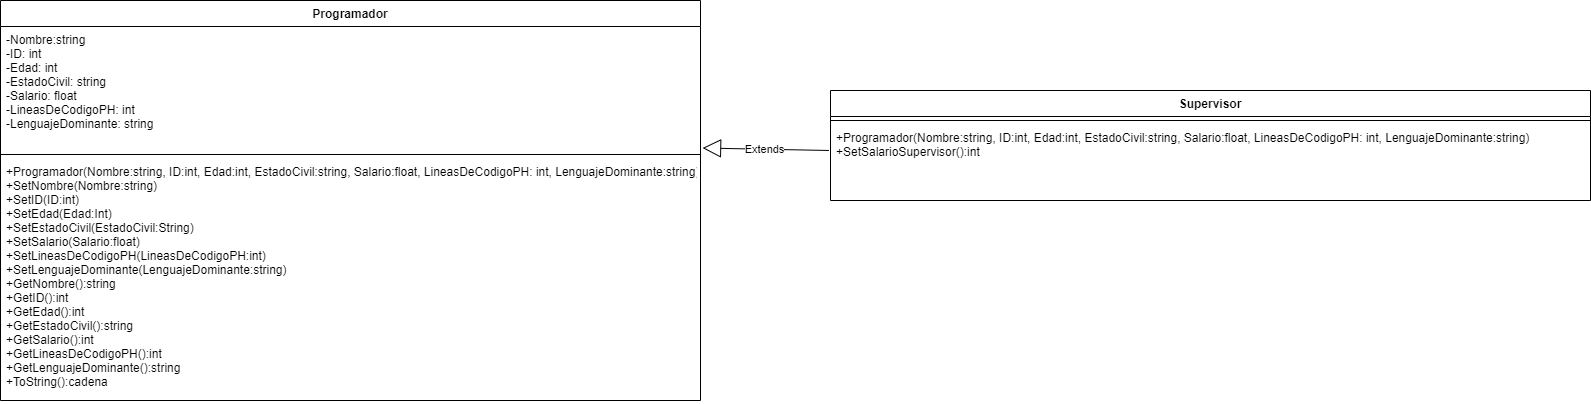

The diagram above was exported from draw.io. Its source (the exported page's mxGraphModel, read from the mxfile embedded in the PNG):
<mxGraphModel dx="1724" dy="1012" grid="1" gridSize="10" guides="1" tooltips="1" connect="1" arrows="1" fold="1" page="1" pageScale="1" pageWidth="850" pageHeight="1100" math="0" shadow="0">
  <root>
    <mxCell id="0" />
    <mxCell id="1" parent="0" />
    <mxCell id="QiToMiYmlN6Fy0AeAAHh-1" value="Programador" style="swimlane;fontStyle=1;align=center;verticalAlign=top;childLayout=stackLayout;horizontal=1;startSize=26;horizontalStack=0;resizeParent=1;resizeParentMax=0;resizeLast=0;collapsible=1;marginBottom=0;" parent="1" vertex="1">
      <mxGeometry x="90" y="60" width="700" height="400" as="geometry" />
    </mxCell>
    <mxCell id="QiToMiYmlN6Fy0AeAAHh-2" value="-Nombre:string&#10;-ID: int&#10;-Edad: int&#10;-EstadoCivil: string&#10;-Salario: float&#10;-LineasDeCodigoPH: int&#10;-LenguajeDominante: string" style="text;strokeColor=none;fillColor=none;align=left;verticalAlign=top;spacingLeft=4;spacingRight=4;overflow=hidden;rotatable=0;points=[[0,0.5],[1,0.5]];portConstraint=eastwest;" parent="QiToMiYmlN6Fy0AeAAHh-1" vertex="1">
      <mxGeometry y="26" width="700" height="124" as="geometry" />
    </mxCell>
    <mxCell id="QiToMiYmlN6Fy0AeAAHh-3" value="" style="line;strokeWidth=1;fillColor=none;align=left;verticalAlign=middle;spacingTop=-1;spacingLeft=3;spacingRight=3;rotatable=0;labelPosition=right;points=[];portConstraint=eastwest;strokeColor=inherit;" parent="QiToMiYmlN6Fy0AeAAHh-1" vertex="1">
      <mxGeometry y="150" width="700" height="8" as="geometry" />
    </mxCell>
    <mxCell id="QiToMiYmlN6Fy0AeAAHh-4" value="+Programador(Nombre:string, ID:int, Edad:int, EstadoCivil:string, Salario:float, LineasDeCodigoPH: int, LenguajeDominante:string)&#10;+SetNombre(Nombre:string)&#10;+SetID(ID:int)&#10;+SetEdad(Edad:Int)&#10;+SetEstadoCivil(EstadoCivil:String)&#10;+SetSalario(Salario:float)&#10;+SetLineasDeCodigoPH(LineasDeCodigoPH:int)&#10;+SetLenguajeDominante(LenguajeDominante:string)&#10;+GetNombre():string&#10;+GetID():int&#10;+GetEdad():int&#10;+GetEstadoCivil():string&#10;+GetSalario():int&#10;+GetLineasDeCodigoPH():int&#10;+GetLenguajeDominante():string&#10;+ToString():cadena" style="text;strokeColor=none;fillColor=none;align=left;verticalAlign=top;spacingLeft=4;spacingRight=4;overflow=hidden;rotatable=0;points=[[0,0.5],[1,0.5]];portConstraint=eastwest;" parent="QiToMiYmlN6Fy0AeAAHh-1" vertex="1">
      <mxGeometry y="158" width="700" height="242" as="geometry" />
    </mxCell>
    <mxCell id="QiToMiYmlN6Fy0AeAAHh-5" value="Supervisor" style="swimlane;fontStyle=1;align=center;verticalAlign=top;childLayout=stackLayout;horizontal=1;startSize=26;horizontalStack=0;resizeParent=1;resizeParentMax=0;resizeLast=0;collapsible=1;marginBottom=0;" parent="1" vertex="1">
      <mxGeometry x="920" y="150" width="760" height="110" as="geometry" />
    </mxCell>
    <mxCell id="QiToMiYmlN6Fy0AeAAHh-7" value="" style="line;strokeWidth=1;fillColor=none;align=left;verticalAlign=middle;spacingTop=-1;spacingLeft=3;spacingRight=3;rotatable=0;labelPosition=right;points=[];portConstraint=eastwest;strokeColor=inherit;" parent="QiToMiYmlN6Fy0AeAAHh-5" vertex="1">
      <mxGeometry y="26" width="760" height="8" as="geometry" />
    </mxCell>
    <mxCell id="QiToMiYmlN6Fy0AeAAHh-8" value="+Programador(Nombre:string, ID:int, Edad:int, EstadoCivil:string, Salario:float, LineasDeCodigoPH: int, LenguajeDominante:string)&#10;+SetSalarioSupervisor():int" style="text;strokeColor=none;fillColor=none;align=left;verticalAlign=top;spacingLeft=4;spacingRight=4;overflow=hidden;rotatable=0;points=[[0,0.5],[1,0.5]];portConstraint=eastwest;" parent="QiToMiYmlN6Fy0AeAAHh-5" vertex="1">
      <mxGeometry y="34" width="760" height="76" as="geometry" />
    </mxCell>
    <mxCell id="QiToMiYmlN6Fy0AeAAHh-9" value="Extends" style="endArrow=block;endSize=16;endFill=0;html=1;rounded=0;exitX=-0.002;exitY=0.342;exitDx=0;exitDy=0;exitPerimeter=0;entryX=1.003;entryY=0.98;entryDx=0;entryDy=0;entryPerimeter=0;" parent="1" source="QiToMiYmlN6Fy0AeAAHh-8" target="QiToMiYmlN6Fy0AeAAHh-2" edge="1">
      <mxGeometry width="160" relative="1" as="geometry">
        <mxPoint x="860" y="270" as="sourcePoint" />
        <mxPoint x="1020" y="270" as="targetPoint" />
      </mxGeometry>
    </mxCell>
  </root>
</mxGraphModel>